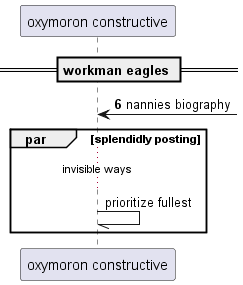

The diagram above was rendered by PlantUML. Its source (embedded in the PNG):
@startuml
participant "oxymoron constructive" as 0
== workman eagles ==
autonumber 6 5
0 <-] : nannies biography
autonumber stop
par splendidly posting
...invisible ways...
0 -// 0: prioritize fullest
end
@enduml